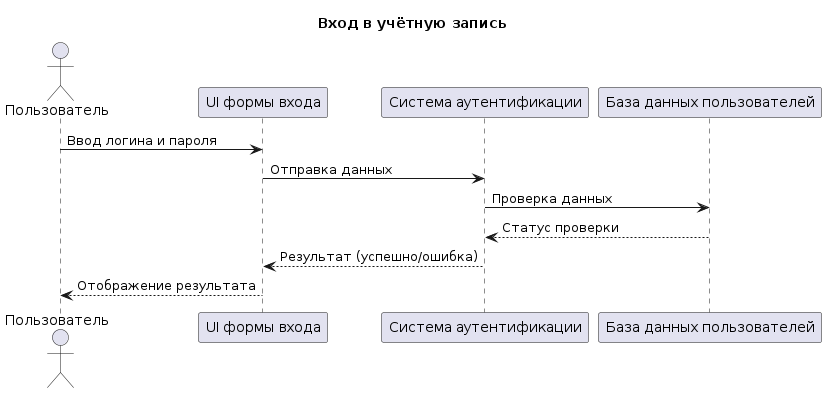

The diagram above was rendered by PlantUML. Its source (embedded in the PNG):
@startuml
title Вход в учётную запись

actor Пользователь
participant "UI формы входа" as UI
participant "Система аутентификации" as Auth
participant "База данных пользователей" as DB

Пользователь -> UI : Ввод логина и пароля
UI -> Auth : Отправка данных
Auth -> DB : Проверка данных
DB --> Auth : Статус проверки
Auth --> UI : Результат (успешно/ошибка)
UI --> Пользователь : Отображение результата
@enduml